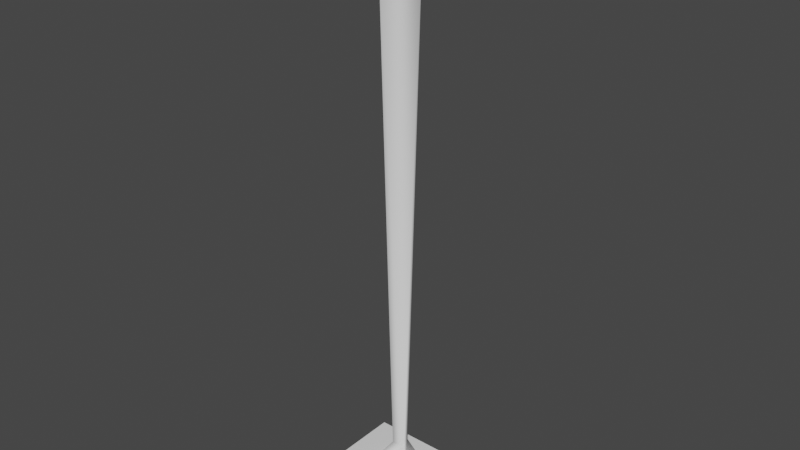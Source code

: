 # Source: stairHandle.blend  (saved by Blender 2.82.7; exported with 4.5.12 LTS)
import bpy
from mathutils import Matrix  # noqa: F401  (used for matrix-valued properties, if any)

bpy.ops.wm.read_factory_settings(use_empty=True)
scene = bpy.context.scene
scene.name = 'Scene'

# ---- collections
col_collection = bpy.data.collections.new('Collection'); scene.collection.children.link(col_collection)

# ---- world
world_world = bpy.data.worlds.new('World'); scene.world = world_world
world_world.use_nodes = True; world_world.node_tree.nodes.clear()
_N = world_world.node_tree.nodes; _L = world_world.node_tree.links
n0 = _N.new('ShaderNodeOutputWorld'); n0.name = 'World Output'; n0.location = (300, 300)
n1 = _N.new('ShaderNodeBackground'); n1.name = 'Background'; n1.location = (10, 300)
n1.inputs[0].default_value = (0.05088, 0.05088, 0.05088, 1.0)
_L.new(n1.outputs[0], n0.inputs[0])
n0.is_active_output = True
world_world.color = (0.05088, 0.05088, 0.05088)
world_world.use_sun_shadow = False
world_world.sun_shadow_jitter_overblur = 0.0

# ---- meshes
me_cube_001 = bpy.data.meshes.new('Cube.001')
me_cube_001.from_pydata([(-1.0, -1.0, -1.0), (-1.0, -1.0, 1.0), (-1.0, 1.0, -1.0), (-1.0, 1.0, 1.0), (1.0, -1.0, -1.0), (1.0, -1.0, 1.0), (1.0, 1.0, -1.0), (1.0, 1.0, 1.0), (0.01017, 0.2847, 2.194), (-0.5133, 0.733, -0.00584), (-0.4253, 0.2932, 32.22), (-0.1379, -0.9818, 0.05161), (-0.6742, -0.4036, -0.01867), (-0.01572, -0.713, 32.29), (-0.1259, -0.08446, 2.259), (0.5097, -0.1076, 32.33), (0.522, -0.7256, -0.02844), (0.1187, -0.09401, 2.276), (0.1379, 0.9818, 0.05161), (0.6736, 0.4063, -0.004753), (-1.0, -1.0, 31.57), (-1.0, -1.0, 33.57), (-1.0, 1.0, 31.57), (-1.0, 1.0, 33.57), (1.0, -1.0, 31.57), (1.0, -1.0, 33.57), (1.0, 1.0, 31.57), (1.0, 1.0, 33.57)], [], [(0, 1, 3, 2), (2, 3, 7, 6), (6, 7, 5, 4), (4, 5, 1, 0), (2, 6, 4, 0), (7, 3, 1, 5), (11, 12, 16), (18, 19, 9), (9, 14, 12), (12, 17, 16), (19, 8, 9), (13, 17, 14), (15, 8, 17), (9, 8, 14), (12, 14, 17), (10, 13, 14), (13, 15, 17), (8, 10, 14), (8, 19, 16, 17), (15, 10, 8), (20, 21, 23, 22), (22, 23, 27, 26), (26, 27, 25, 24), (24, 25, 21, 20), (22, 26, 24, 20), (27, 23, 21, 25)])
me_cube_001.polygons.foreach_set('use_smooth', [0, 0, 0, 0, 0, 0, 1, 1, 1, 1, 1, 1, 1, 1, 1, 1, 1, 1, 1, 1, 0, 0, 0, 0, 0, 0])
_uv = me_cube_001.uv_layers.new(name='UVMap')
_uv.uv.foreach_set('vector', [0.375, 0.0, 0.625, 0.0, 0.625, 0.25, 0.375, 0.25, 0.375, 0.25, 0.625, 0.25, 0.625, 0.5, 0.375, 0.5, 0.375, 0.5, 0.625, 0.5, 0.625, 0.75, 0.375, 0.75, 0.375, 0.75, 0.625, 0.75, 0.625, 1.0, 0.375, 1.0, 0.125, 0.5, 0.375, 0.5, 0.375, 0.75, 0.125, 0.75, 0.625, 0.5, 0.875, 0.5, 0.875, 0.75, 0.625, 0.75, 0.2187, 0.0, 0.06407, -2.74e-05, 0.3764, -0.0006218, 0.7187, 0.0, 0.5642, 0.0003426, 0.8744, -0.0006104, 0.02064, -0.03002, 0.1331, 0.3047, 0.06407, -2.74e-05, 0.06407, -2.74e-05, 0.5565, 0.278, 0.3764, -0.0006218, 0.5642, 0.0003426, 0.8236, 0.2505, 0.8744, -0.0006104, 0.3422, 3.967, 0.5565, 0.278, 0.1331, 0.3047, 0.566, 3.974, 0.8236, 0.2505, 0.5565, 0.278, 0.02064, -0.03002, 0.0006492, 0.1633, 0.1331, 0.3047, 0.06407, -2.74e-05, 0.1331, 0.3047, 0.5565, 0.278, 0.09432, 3.979, 0.3422, 3.967, 0.1331, 0.3047, 0.3422, 3.967, 0.566, 3.974, 0.5565, 0.278, 0.8236, 0.2505, 0.8899, 3.987, 0.9509, 1.443, 0.8236, 0.2505, 0.5642, 0.0003426, 0.3764, -0.0006218, 0.5565, 0.278, 0.566, 3.974, 0.8899, 3.987, 0.8236, 0.2505, 0.375, 0.0, 0.625, 0.0, 0.625, 0.25, 0.375, 0.25, 0.375, 0.25, 0.625, 0.25, 0.625, 0.5, 0.375, 0.5, 0.375, 0.5, 0.625, 0.5, 0.625, 0.75, 0.375, 0.75, 0.375, 0.75, 0.625, 0.75, 0.625, 1.0, 0.375, 1.0, 0.125, 0.5, 0.375, 0.5, 0.375, 0.75, 0.125, 0.75, 0.625, 0.5, 0.875, 0.5, 0.875, 0.75, 0.625, 0.75])
me_cube_001.use_remesh_fix_poles = True
me_cube_001.use_remesh_preserve_attributes = False
me_cube_001.use_mirror_vertex_groups = False
me_cube_001.update()

# ---- objects
ob_cube = bpy.data.objects.new('Cube', me_cube_001)

# ---- transforms, parenting, visibility, modifiers, constraints
ob_cube.location = (0.0, 0.0, 0.0)
ob_cube.scale = (0.3713, 0.262, 0.1236)
ob_cube.lineart.crease_threshold = 0.0

# ---- collection membership
col_collection.objects.link(ob_cube)

# ---- scene / render settings (as saved in the file)
scene.frame_start = 1; scene.frame_end = 250; scene.frame_set(1)
scene.render.engine = 'BLENDER_EEVEE_NEXT'
scene.cycles.use_denoising = False
scene.cycles.samples = 128
scene.cycles.sampling_pattern = 'TABULATED_SOBOL'
scene.cycles.use_adaptive_sampling = False
scene.cycles.use_light_tree = False
scene.view_settings.view_transform = 'Filmic'
bpy.context.view_layer.update()

# ---- added for rendering (the .blend has no active camera and no usable light): camera, sun
cam_auto = bpy.data.cameras.new('AutoCamera')
cam_auto.lens = 50.0
cam_auto.sensor_width = 36.0
cam_auto.clip_end = 1000.0
ob_auto_camera = bpy.data.objects.new('AutoCamera', cam_auto)
scene.collection.objects.link(ob_auto_camera)
ob_auto_camera.location = (4.04196, -4.85035, 5.24649)
ob_auto_camera.rotation_euler = (1.09748, -7.21219e-08, 0.694738)
scene.camera = ob_auto_camera
light_auto_sun = bpy.data.lights.new('AutoSun', 'SUN')
light_auto_sun.energy = 3.0
light_auto_sun.angle = 0.0523599
ob_auto_sun = bpy.data.objects.new('AutoSun', light_auto_sun)
scene.collection.objects.link(ob_auto_sun)
ob_auto_sun.rotation_euler = (0.872665, 0.174533, 0.523599)
bpy.context.view_layer.update()
